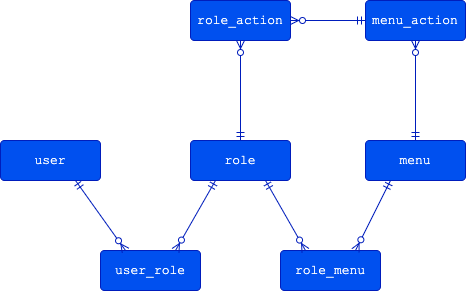

The diagram above was exported from draw.io. Its source (the exported page's mxGraphModel, read from the mxfile embedded in the PNG):
<mxGraphModel dx="1078" dy="496" grid="1" gridSize="10" guides="1" tooltips="1" connect="1" arrows="1" fold="1" page="1" pageScale="1" pageWidth="827" pageHeight="1169" math="0" shadow="0">
  <root>
    <mxCell id="0" />
    <mxCell id="1" parent="0" />
    <mxCell id="2" value="user" style="rounded=1;arcSize=10;whiteSpace=wrap;html=1;align=center;fontFamily=Courier New;fontSize=13;fillColor=#0050ef;fontColor=#ffffff;strokeColor=#001DBC;" parent="1" vertex="1">
      <mxGeometry x="90" y="300" width="100" height="40" as="geometry" />
    </mxCell>
    <mxCell id="3" value="role" style="rounded=1;arcSize=10;whiteSpace=wrap;html=1;align=center;fontFamily=Courier New;fontSize=13;fillColor=#0050ef;fontColor=#ffffff;strokeColor=#001DBC;" parent="1" vertex="1">
      <mxGeometry x="280" y="300" width="100" height="40" as="geometry" />
    </mxCell>
    <mxCell id="4" value="menu" style="rounded=1;arcSize=10;whiteSpace=wrap;html=1;align=center;fontFamily=Courier New;fontSize=13;fillColor=#0050ef;fontColor=#ffffff;strokeColor=#001DBC;" parent="1" vertex="1">
      <mxGeometry x="455" y="300" width="100" height="40" as="geometry" />
    </mxCell>
    <mxCell id="5" value="user_role" style="rounded=1;arcSize=10;whiteSpace=wrap;html=1;align=center;fontFamily=Courier New;fontSize=13;fillColor=#0050ef;fontColor=#ffffff;strokeColor=#001DBC;" parent="1" vertex="1">
      <mxGeometry x="190" y="410" width="100" height="40" as="geometry" />
    </mxCell>
    <mxCell id="6" value="role_menu" style="rounded=1;arcSize=10;whiteSpace=wrap;html=1;align=center;fontFamily=Courier New;fontSize=13;fillColor=#0050ef;fontColor=#ffffff;strokeColor=#001DBC;" parent="1" vertex="1">
      <mxGeometry x="370" y="410" width="100" height="40" as="geometry" />
    </mxCell>
    <mxCell id="7" value="menu_action" style="rounded=1;arcSize=10;whiteSpace=wrap;html=1;align=center;fontFamily=Courier New;fontSize=13;fillColor=#0050ef;fontColor=#ffffff;strokeColor=#001DBC;" parent="1" vertex="1">
      <mxGeometry x="455" y="160" width="100" height="40" as="geometry" />
    </mxCell>
    <mxCell id="9" value="role_action" style="rounded=1;arcSize=10;whiteSpace=wrap;html=1;align=center;fontFamily=Courier New;fontSize=13;fillColor=#0050ef;strokeColor=#001DBC;fontColor=#ffffff;" parent="1" vertex="1">
      <mxGeometry x="280" y="160" width="100" height="40" as="geometry" />
    </mxCell>
    <mxCell id="10" value="" style="fontSize=13;html=1;endArrow=ERzeroToMany;startArrow=ERmandOne;exitX=0.75;exitY=1;exitDx=0;exitDy=0;entryX=0.25;entryY=0;entryDx=0;entryDy=0;fontFamily=Courier New;fillColor=#0050ef;strokeColor=#001DBC;" parent="1" source="2" target="5" edge="1">
      <mxGeometry width="100" height="100" relative="1" as="geometry">
        <mxPoint x="240" y="410" as="sourcePoint" />
        <mxPoint x="340" y="310" as="targetPoint" />
      </mxGeometry>
    </mxCell>
    <mxCell id="12" value="" style="fontSize=13;html=1;endArrow=ERzeroToMany;startArrow=ERmandOne;exitX=0.25;exitY=1;exitDx=0;exitDy=0;entryX=0.75;entryY=0;entryDx=0;entryDy=0;fontFamily=Courier New;fillColor=#0050ef;strokeColor=#001DBC;" parent="1" source="3" target="5" edge="1">
      <mxGeometry width="100" height="100" relative="1" as="geometry">
        <mxPoint x="310" y="380" as="sourcePoint" />
        <mxPoint x="330" y="400" as="targetPoint" />
      </mxGeometry>
    </mxCell>
    <mxCell id="13" value="" style="fontSize=13;html=1;endArrow=ERzeroToMany;startArrow=ERmandOne;exitX=0.75;exitY=1;exitDx=0;exitDy=0;entryX=0.25;entryY=0;entryDx=0;entryDy=0;fontFamily=Courier New;fillColor=#0050ef;strokeColor=#001DBC;" parent="1" source="3" target="6" edge="1">
      <mxGeometry width="100" height="100" relative="1" as="geometry">
        <mxPoint x="320" y="350" as="sourcePoint" />
        <mxPoint x="275" y="420" as="targetPoint" />
      </mxGeometry>
    </mxCell>
    <mxCell id="14" value="" style="fontSize=13;html=1;endArrow=ERzeroToMany;startArrow=ERmandOne;exitX=0.25;exitY=1;exitDx=0;exitDy=0;entryX=0.75;entryY=0;entryDx=0;entryDy=0;fontFamily=Courier New;fillColor=#0050ef;strokeColor=#001DBC;" parent="1" source="4" target="6" edge="1">
      <mxGeometry width="100" height="100" relative="1" as="geometry">
        <mxPoint x="320" y="350" as="sourcePoint" />
        <mxPoint x="275" y="420" as="targetPoint" />
      </mxGeometry>
    </mxCell>
    <mxCell id="15" value="" style="fontSize=13;html=1;endArrow=ERzeroToMany;startArrow=ERmandOne;exitX=0.5;exitY=0;exitDx=0;exitDy=0;entryX=0.5;entryY=1;entryDx=0;entryDy=0;fontFamily=Courier New;fillColor=#0050ef;strokeColor=#001DBC;" parent="1" source="4" target="7" edge="1">
      <mxGeometry width="100" height="100" relative="1" as="geometry">
        <mxPoint x="495" y="350" as="sourcePoint" />
        <mxPoint x="465" y="420" as="targetPoint" />
      </mxGeometry>
    </mxCell>
    <mxCell id="16" value="" style="fontSize=13;html=1;endArrow=ERzeroToMany;startArrow=ERmandOne;exitX=0.5;exitY=0;exitDx=0;exitDy=0;entryX=0.5;entryY=1;entryDx=0;entryDy=0;fontFamily=Courier New;fillColor=#0050ef;strokeColor=#001DBC;sketch=0;" parent="1" source="3" target="9" edge="1">
      <mxGeometry width="100" height="100" relative="1" as="geometry">
        <mxPoint x="520" y="310" as="sourcePoint" />
        <mxPoint x="520" y="210" as="targetPoint" />
      </mxGeometry>
    </mxCell>
    <mxCell id="17" value="" style="fontSize=13;html=1;endArrow=ERzeroToMany;startArrow=ERmandOne;exitX=0;exitY=0.5;exitDx=0;exitDy=0;entryX=1;entryY=0.5;entryDx=0;entryDy=0;fontFamily=Courier New;fillColor=#0050ef;strokeColor=#001DBC;" parent="1" source="7" target="9" edge="1">
      <mxGeometry width="100" height="100" relative="1" as="geometry">
        <mxPoint x="342.5" y="310" as="sourcePoint" />
        <mxPoint x="342.5" y="210" as="targetPoint" />
      </mxGeometry>
    </mxCell>
  </root>
</mxGraphModel>